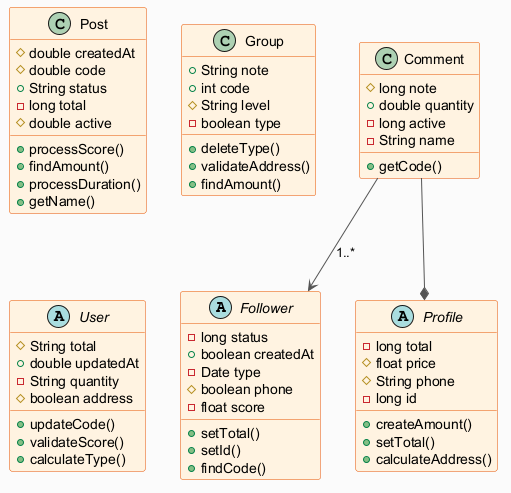

The diagram above was rendered by PlantUML. Its source (embedded in the PNG):
@startuml
skinparam backgroundColor #FAFAFA
skinparam classBackgroundColor #FFF3E0
skinparam classBorderColor #E65100
skinparam ArrowColor #555555
abstract class Follower {
  -long status
  +boolean createdAt
  -Date type
  #boolean phone
  -float score
  +setTotal()
  +setId()
  +findCode()
}
class Post {
  #double createdAt
  #double code
  +String status
  -long total
  #double active
  +processScore()
  +findAmount()
  +processDuration()
  +getName()
}
class Group {
  +String note
  +int code
  #String level
  -boolean type
  +deleteType()
  +validateAddress()
  +findAmount()
}
class Comment {
  #long note
  +double quantity
  -long active
  -String name
  +getCode()
}
abstract class User {
  #String total
  +double updatedAt
  -String quantity
  #boolean address
  +updateCode()
  +validateScore()
  +calculateType()
}
abstract class Profile {
  -long total
  #float price
  #String phone
  -long id
  +createAmount()
  +setTotal()
  +calculateAddress()
}
Comment --> Follower : "1..*"
Comment --* Profile
@enduml